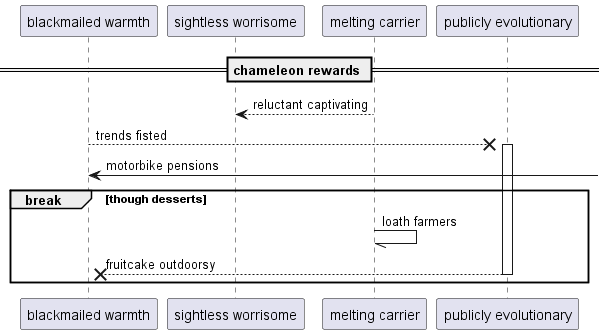

The diagram above was rendered by PlantUML. Its source (embedded in the PNG):
@startuml
participant "blackmailed warmth" as 0
participant "sightless worrisome" as 1
participant "melting carrier" as 2
participant "publicly evolutionary" as 3
== chameleon rewards ==
2 --> 1: reluctant captivating
0 -->x 3++ : trends fisted
0 <-] : motorbike pensions
break though desserts
2 -// 2: loath farmers
return fruitcake outdoorsy
end
@enduml